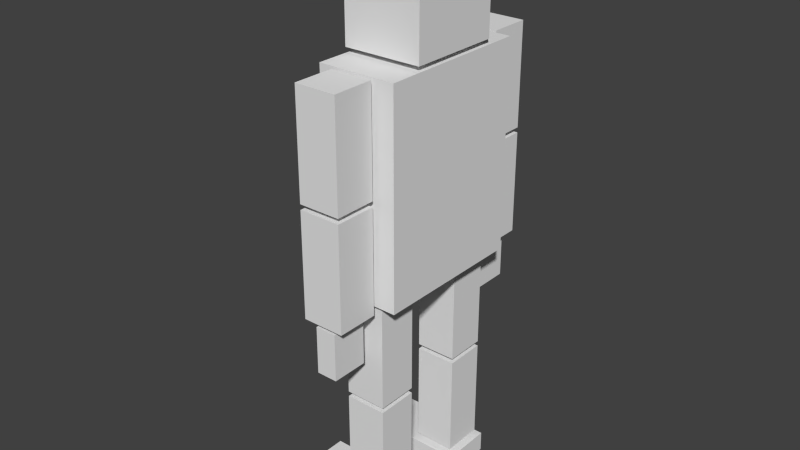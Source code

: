 # Source: Avatar.blend  (saved by Blender 2.72.0; exported with 4.5.12 LTS)
import bpy
from mathutils import Matrix  # noqa: F401  (used for matrix-valued properties, if any)

bpy.ops.wm.read_factory_settings(use_empty=True)
scene = bpy.context.scene
scene.name = 'Scene'

# ---- collections
col_collection_1 = bpy.data.collections.new('Collection 1'); scene.collection.children.link(col_collection_1)

# ---- world
world_world = bpy.data.worlds.new('World'); scene.world = world_world
world_world.color = (0.05088, 0.05088, 0.05088)
world_world.use_sun_shadow = False
world_world.sun_shadow_jitter_overblur = 0.0
world_world.cycles.sampling_method = 'MANUAL'
world_world.cycles.sample_map_resolution = 256

# ---- meshes
me_cube_013 = bpy.data.meshes.new('Cube.013')
me_cube_013.from_pydata([(-0.375, -0.5, 0.45), (-0.375, -0.5, -0.45), (0.375, -0.5, -0.45), (0.375, -0.5, 0.45), (-0.375, 0.5, 0.45), (-0.375, 0.5, -0.45), (0.375, 0.5, -0.45), (0.375, 0.5, 0.45)], [], [(4, 5, 1, 0), (5, 6, 2, 1), (6, 7, 3, 2), (7, 4, 0, 3), (0, 1, 2, 3), (7, 6, 5, 4)])
me_cube_013.use_remesh_preserve_volume = False
me_cube_013.use_remesh_preserve_attributes = False
me_cube_013.use_mirror_vertex_groups = False
me_cube_013.update()
me_cube_006 = bpy.data.meshes.new('Cube.006')
me_cube_006.from_pydata([(-0.375, -1.0, 0.75), (-0.375, -1.0, -0.75), (0.375, -1.0, -0.75), (0.375, -1.0, 0.75), (-0.375, 1.0, 0.75), (-0.375, 1.0, -0.75), (0.375, 1.0, -0.75), (0.375, 1.0, 0.75)], [], [(4, 5, 1, 0), (5, 6, 2, 1), (6, 7, 3, 2), (7, 4, 0, 3), (0, 1, 2, 3), (7, 6, 5, 4)])
me_cube_006.use_remesh_preserve_volume = False
me_cube_006.use_remesh_preserve_attributes = False
me_cube_006.use_mirror_vertex_groups = False
me_cube_006.update()
me_cube_002 = bpy.data.meshes.new('Cube.002')
me_cube_002.from_pydata([(-0.2, -0.5, 0.2), (-0.2, -0.5, -0.2), (0.2, -0.5, -0.2), (0.2, -0.5, 0.2), (-0.2, 0.5, 0.2), (-0.2, 0.5, -0.2), (0.2, 0.5, -0.2), (0.2, 0.5, 0.2)], [], [(4, 5, 1, 0), (5, 6, 2, 1), (6, 7, 3, 2), (7, 4, 0, 3), (0, 1, 2, 3), (7, 6, 5, 4)])
me_cube_002.use_remesh_preserve_volume = False
me_cube_002.use_remesh_preserve_attributes = False
me_cube_002.use_mirror_vertex_groups = False
me_cube_002.update()
me_cube = bpy.data.meshes.new('Cube')
me_cube.from_pydata([(-0.5, -0.1, 0.25), (-0.5, -0.1, -0.25), (0.5, -0.1, -0.25), (0.5, -0.1, 0.25), (-0.5, 0.1, 0.25), (-0.5, 0.1, -0.25), (0.5, 0.1, -0.25), (0.5, 0.1, 0.25)], [], [(4, 5, 1, 0), (5, 6, 2, 1), (6, 7, 3, 2), (7, 4, 0, 3), (0, 1, 2, 3), (7, 6, 5, 4)])
me_cube.use_remesh_preserve_volume = False
me_cube.use_remesh_preserve_attributes = False
me_cube.use_mirror_vertex_groups = False
me_cube.update()
me_cube_001 = bpy.data.meshes.new('Cube.001')
me_cube_001.from_pydata([(-0.5, -0.1, 0.25), (-0.5, -0.1, -0.25), (0.5, -0.1, -0.25), (0.5, -0.1, 0.25), (-0.5, 0.1, 0.25), (-0.5, 0.1, -0.25), (0.5, 0.1, -0.25), (0.5, 0.1, 0.25)], [], [(4, 5, 1, 0), (5, 6, 2, 1), (6, 7, 3, 2), (7, 4, 0, 3), (0, 1, 2, 3), (7, 6, 5, 4)])
me_cube_001.use_remesh_preserve_volume = False
me_cube_001.use_remesh_preserve_attributes = False
me_cube_001.use_mirror_vertex_groups = False
me_cube_001.update()
me_cube_003 = bpy.data.meshes.new('Cube.003')
me_cube_003.from_pydata([(-0.2, -0.5, 0.2), (-0.2, -0.5, -0.2), (0.2, -0.5, -0.2), (0.2, -0.5, 0.2), (-0.2, 0.5, 0.2), (-0.2, 0.5, -0.2), (0.2, 0.5, -0.2), (0.2, 0.5, 0.2)], [], [(4, 5, 1, 0), (5, 6, 2, 1), (6, 7, 3, 2), (7, 4, 0, 3), (0, 1, 2, 3), (7, 6, 5, 4)])
me_cube_003.use_remesh_preserve_volume = False
me_cube_003.use_remesh_preserve_attributes = False
me_cube_003.use_mirror_vertex_groups = False
me_cube_003.update()
me_cube_004 = bpy.data.meshes.new('Cube.004')
me_cube_004.from_pydata([(-0.2, -0.5, 0.2), (-0.2, -0.5, -0.2), (0.2, -0.5, -0.2), (0.2, -0.5, 0.2), (-0.2, 0.5, 0.2), (-0.2, 0.5, -0.2), (0.2, 0.5, -0.2), (0.2, 0.5, 0.2)], [], [(4, 5, 1, 0), (5, 6, 2, 1), (6, 7, 3, 2), (7, 4, 0, 3), (0, 1, 2, 3), (7, 6, 5, 4)])
me_cube_004.use_remesh_preserve_volume = False
me_cube_004.use_remesh_preserve_attributes = False
me_cube_004.use_mirror_vertex_groups = False
me_cube_004.update()
me_cube_005 = bpy.data.meshes.new('Cube.005')
me_cube_005.from_pydata([(-0.2, -0.5, 0.2), (-0.2, -0.5, -0.2), (0.2, -0.5, -0.2), (0.2, -0.5, 0.2), (-0.2, 0.5, 0.2), (-0.2, 0.5, -0.2), (0.2, 0.5, -0.2), (0.2, 0.5, 0.2)], [], [(4, 5, 1, 0), (5, 6, 2, 1), (6, 7, 3, 2), (7, 4, 0, 3), (0, 1, 2, 3), (7, 6, 5, 4)])
me_cube_005.use_remesh_preserve_volume = False
me_cube_005.use_remesh_preserve_attributes = False
me_cube_005.use_mirror_vertex_groups = False
me_cube_005.update()
me_cube_007 = bpy.data.meshes.new('Cube.007')
me_cube_007.from_pydata([(-0.2, -0.5, 0.2), (-0.2, -0.5, -0.2), (0.2, -0.5, -0.2), (0.2, -0.5, 0.2), (-0.2, 0.5, 0.2), (-0.2, 0.5, -0.2), (0.2, 0.5, -0.2), (0.2, 0.5, 0.2)], [], [(4, 5, 1, 0), (5, 6, 2, 1), (6, 7, 3, 2), (7, 4, 0, 3), (0, 1, 2, 3), (7, 6, 5, 4)])
me_cube_007.use_remesh_preserve_volume = False
me_cube_007.use_remesh_preserve_attributes = False
me_cube_007.use_mirror_vertex_groups = False
me_cube_007.update()
me_cube_008 = bpy.data.meshes.new('Cube.008')
me_cube_008.from_pydata([(-0.2, -0.5, 0.2), (-0.2, -0.5, -0.2), (0.2, -0.5, -0.2), (0.2, -0.5, 0.2), (-0.2, 0.5, 0.2), (-0.2, 0.5, -0.2), (0.2, 0.5, -0.2), (0.2, 0.5, 0.2)], [], [(4, 5, 1, 0), (5, 6, 2, 1), (6, 7, 3, 2), (7, 4, 0, 3), (0, 1, 2, 3), (7, 6, 5, 4)])
me_cube_008.use_remesh_preserve_volume = False
me_cube_008.use_remesh_preserve_attributes = False
me_cube_008.use_mirror_vertex_groups = False
me_cube_008.update()
me_cube_009 = bpy.data.meshes.new('Cube.009')
me_cube_009.from_pydata([(-0.1, -0.225, -0.175), (0.1, -0.225, -0.175), (0.1, -0.225, 0.175), (-0.1, -0.225, 0.175), (-0.1, 0.225, -0.175), (0.1, 0.225, -0.175), (0.1, 0.225, 0.175), (-0.1, 0.225, 0.175)], [], [(4, 5, 1, 0), (5, 6, 2, 1), (6, 7, 3, 2), (7, 4, 0, 3), (0, 1, 2, 3), (7, 6, 5, 4)])
me_cube_009.use_remesh_preserve_volume = False
me_cube_009.use_remesh_preserve_attributes = False
me_cube_009.use_mirror_vertex_groups = False
me_cube_009.update()
me_cube_010 = bpy.data.meshes.new('Cube.010')
me_cube_010.from_pydata([(-0.2, -0.5, 0.2), (-0.2, -0.5, -0.2), (0.2, -0.5, -0.2), (0.2, -0.5, 0.2), (-0.2, 0.5, 0.2), (-0.2, 0.5, -0.2), (0.2, 0.5, -0.2), (0.2, 0.5, 0.2)], [], [(4, 5, 1, 0), (5, 6, 2, 1), (6, 7, 3, 2), (7, 4, 0, 3), (0, 1, 2, 3), (7, 6, 5, 4)])
me_cube_010.use_remesh_preserve_volume = False
me_cube_010.use_remesh_preserve_attributes = False
me_cube_010.use_mirror_vertex_groups = False
me_cube_010.update()
me_cube_011 = bpy.data.meshes.new('Cube.011')
me_cube_011.from_pydata([(-0.1, -0.225, -0.175), (0.1, -0.225, -0.175), (0.1, -0.225, 0.175), (-0.1, -0.225, 0.175), (-0.1, 0.225, -0.175), (0.1, 0.225, -0.175), (0.1, 0.225, 0.175), (-0.1, 0.225, 0.175)], [], [(4, 5, 1, 0), (5, 6, 2, 1), (6, 7, 3, 2), (7, 4, 0, 3), (0, 1, 2, 3), (7, 6, 5, 4)])
me_cube_011.use_remesh_preserve_volume = False
me_cube_011.use_remesh_preserve_attributes = False
me_cube_011.use_mirror_vertex_groups = False
me_cube_011.update()
me_cube_012 = bpy.data.meshes.new('Cube.012')
me_cube_012.from_pydata([(-0.2, -0.5, 0.2), (-0.2, -0.5, -0.2), (0.2, -0.5, -0.2), (0.2, -0.5, 0.2), (-0.2, 0.5, 0.2), (-0.2, 0.5, -0.2), (0.2, 0.5, -0.2), (0.2, 0.5, 0.2)], [], [(4, 5, 1, 0), (5, 6, 2, 1), (6, 7, 3, 2), (7, 4, 0, 3), (0, 1, 2, 3), (7, 6, 5, 4)])
me_cube_012.use_remesh_preserve_volume = False
me_cube_012.use_remesh_preserve_attributes = False
me_cube_012.use_mirror_vertex_groups = False
me_cube_012.update()

# ---- objects
ob_head = bpy.data.objects.new('Head', me_cube_013)
ob_body = bpy.data.objects.new('Body', me_cube_006)
ob_leg_left = bpy.data.objects.new('Leg Left', me_cube_002)
ob_foot_left = bpy.data.objects.new('Foot Left', me_cube)
ob_foot_right = bpy.data.objects.new('Foot Right', me_cube_001)
ob_leg_right = bpy.data.objects.new('Leg Right', me_cube_003)
ob_thigh_left = bpy.data.objects.new('Thigh Left', me_cube_004)
ob_thigh_right = bpy.data.objects.new('Thigh Right', me_cube_005)
ob_forearm_right = bpy.data.objects.new('Forearm Right', me_cube_007)
ob_upper_arm_right = bpy.data.objects.new('Upper Arm Right', me_cube_008)
ob_hand_right = bpy.data.objects.new('Hand Right', me_cube_009)
ob_forearm_left = bpy.data.objects.new('Forearm Left', me_cube_010)
ob_hand_left = bpy.data.objects.new('Hand Left', me_cube_011)
ob_upper_arm_left = bpy.data.objects.new('Upper Arm Left', me_cube_012)

# ---- transforms, parenting, visibility, modifiers, constraints
ob_head.location = (-0.1786, -2.242e-08, 4.9)
ob_head.rotation_euler = (1.571, -0.0, -3.142)
ob_head.lineart.crease_threshold = 0.0
ob_body.location = (-0.1786, 9.679e-08, 3.35)
ob_body.rotation_euler = (1.571, -0.0, -3.142)
ob_body.lineart.crease_threshold = 0.0
ob_leg_left.location = (-0.1786, 0.5, 0.75)
ob_leg_left.rotation_euler = (1.571, -0.0, -3.142)
ob_leg_left.lineart.crease_threshold = 0.0
ob_foot_left.location = (-0.4286, 0.5, 0.1)
ob_foot_left.rotation_euler = (1.571, -0.0, -3.142)
ob_foot_left.lineart.crease_threshold = 0.0
ob_foot_right.location = (-0.4286, -0.5, 0.1)
ob_foot_right.rotation_euler = (1.571, -0.0, -3.142)
ob_foot_right.lineart.crease_threshold = 0.0
ob_leg_right.location = (-0.1786, -0.5, 0.75)
ob_leg_right.rotation_euler = (1.571, -0.0, -3.142)
ob_leg_right.lineart.crease_threshold = 0.0
ob_thigh_left.location = (-0.1786, 0.5, 1.8)
ob_thigh_left.rotation_euler = (1.571, -0.0, -3.142)
ob_thigh_left.lineart.crease_threshold = 0.0
ob_thigh_right.location = (-0.1786, -0.5, 1.8)
ob_thigh_right.rotation_euler = (1.571, -0.0, -3.142)
ob_thigh_right.lineart.crease_threshold = 0.0
ob_forearm_right.location = (-0.1786, -1.0, 2.8)
ob_forearm_right.rotation_euler = (1.571, -0.0, -3.142)
ob_forearm_right.lineart.crease_threshold = 0.0
ob_upper_arm_right.location = (-0.1786, -1.0, 3.85)
ob_upper_arm_right.rotation_euler = (1.571, -0.0, -3.142)
ob_upper_arm_right.lineart.crease_threshold = 0.0
ob_hand_right.location = (-0.1786, -1.0, 2.025)
ob_hand_right.rotation_euler = (1.571, -0.0, -3.142)
ob_hand_right.lineart.crease_threshold = 0.0
ob_forearm_left.location = (-0.1786, 1.0, 2.8)
ob_forearm_left.rotation_euler = (1.571, -0.0, -3.142)
ob_forearm_left.lineart.crease_threshold = 0.0
ob_hand_left.location = (-0.1786, 1.0, 2.025)
ob_hand_left.rotation_euler = (1.571, -0.0, -3.142)
ob_hand_left.lineart.crease_threshold = 0.0
ob_upper_arm_left.location = (-0.1786, 1.0, 3.85)
ob_upper_arm_left.rotation_euler = (1.571, -0.0, -3.142)
ob_upper_arm_left.lineart.crease_threshold = 0.0

# ---- collection membership
col_collection_1.objects.link(ob_head)
col_collection_1.objects.link(ob_body)
col_collection_1.objects.link(ob_leg_left)
col_collection_1.objects.link(ob_foot_left)
col_collection_1.objects.link(ob_foot_right)
col_collection_1.objects.link(ob_leg_right)
col_collection_1.objects.link(ob_thigh_left)
col_collection_1.objects.link(ob_thigh_right)
col_collection_1.objects.link(ob_forearm_right)
col_collection_1.objects.link(ob_upper_arm_right)
col_collection_1.objects.link(ob_hand_right)
col_collection_1.objects.link(ob_forearm_left)
col_collection_1.objects.link(ob_hand_left)
col_collection_1.objects.link(ob_upper_arm_left)

# ---- scene / render settings (as saved in the file)
scene.frame_start = 1; scene.frame_end = 250; scene.frame_set(4)
scene.render.engine = 'BLENDER_EEVEE_NEXT'
scene.render.resolution_percentage = 50
scene.render.dither_intensity = 0.0
scene.cycles.use_denoising = False
scene.cycles.samples = 10
scene.cycles.sampling_pattern = 'TABULATED_SOBOL'
scene.cycles.light_sampling_threshold = 0.0
scene.cycles.use_adaptive_sampling = False
scene.cycles.use_light_tree = False
scene.cycles.blur_glossy = 0.0
scene.cycles.pixel_filter_type = 'GAUSSIAN'
scene.cycles.sample_clamp_indirect = 0.0
scene.view_settings.view_transform = 'Standard'
bpy.context.view_layer.update()

# ---- added for rendering (the .blend has no active camera and no usable light): camera, sun
cam_auto = bpy.data.cameras.new('AutoCamera')
cam_auto.lens = 50.0
cam_auto.sensor_width = 36.0
cam_auto.clip_end = 1000.0
ob_auto_camera = bpy.data.objects.new('AutoCamera', cam_auto)
scene.collection.objects.link(ob_auto_camera)
ob_auto_camera.location = (5.19959, -6.67879, 7.15253)
ob_auto_camera.rotation_euler = (1.09748, -7.21219e-08, 0.694738)
scene.camera = ob_auto_camera
light_auto_sun = bpy.data.lights.new('AutoSun', 'SUN')
light_auto_sun.energy = 3.0
light_auto_sun.angle = 0.0523599
ob_auto_sun = bpy.data.objects.new('AutoSun', light_auto_sun)
scene.collection.objects.link(ob_auto_sun)
ob_auto_sun.rotation_euler = (0.872665, 0.174533, 0.523599)
bpy.context.view_layer.update()
